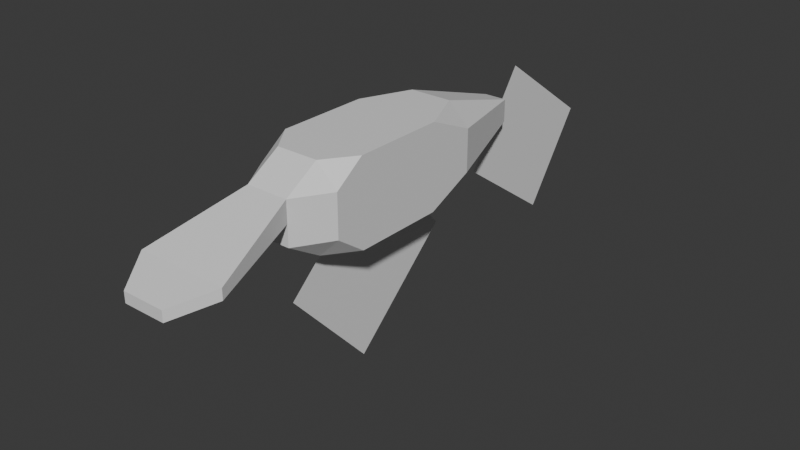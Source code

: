 # Source: deep-c-110.blend  (saved by Blender 4.3.34; exported with 4.5.12 LTS)
import bpy
from mathutils import Matrix  # noqa: F401  (used for matrix-valued properties, if any)

bpy.ops.wm.read_factory_settings(use_empty=True)
scene = bpy.context.scene
scene.name = 'Scene'

# ---- collections
col_collection = bpy.data.collections.new('Collection'); scene.collection.children.link(col_collection)

# ---- materials (node trees are filled in below, after node groups)
mat_material = bpy.data.materials.new('Material')
mat_material.alpha_threshold = 0.0
mat_material.roughness = 0.5
mat_material.line_color = (0.0, 0.0, 0.0, 1.0)

# ---- material node trees
mat_material.use_nodes = True; mat_material.node_tree.nodes.clear()
_N = mat_material.node_tree.nodes; _L = mat_material.node_tree.links
n0 = _N.new('ShaderNodeOutputMaterial'); n0.name = 'Material Output'; n0.location = (300, 300)
n1 = _N.new('ShaderNodeBsdfPrincipled'); n1.name = 'Principled BSDF'; n1.location = (10, 300)
n1.inputs[3].default_value = 1.45
_L.new(n1.outputs[0], n0.inputs[0])
n0.is_active_output = True

# ---- world
world_world = bpy.data.worlds.new('World'); scene.world = world_world
world_world.use_nodes = True; world_world.node_tree.nodes.clear()
_N = world_world.node_tree.nodes; _L = world_world.node_tree.links
n0 = _N.new('ShaderNodeOutputWorld'); n0.name = 'World Output'; n0.location = (300, 300)
n1 = _N.new('ShaderNodeBackground'); n1.name = 'Background'; n1.location = (10, 300)
n1.inputs[0].default_value = (0.05088, 0.05088, 0.05088, 1.0)
_L.new(n1.outputs[0], n0.inputs[0])
n0.is_active_output = True
world_world.color = (0.05088, 0.05088, 0.05088)
world_world.sun_shadow_jitter_overblur = 0.0

# ---- meshes
me_cube = bpy.data.meshes.new('Cube')
me_cube.from_pydata([(1.0, 0.8561, 1.0), (1.0, 0.8561, -1.0), (1.0, -1.306, 1.0), (1.0, -1.306, -1.0), (-1.0, 0.8561, 1.0), (-1.0, 0.8561, -1.0), (-1.0, -1.306, 1.0), (-1.0, -1.306, -1.0), (-0.5, -2.0, -1.0), (-0.5, 2.0, -1.0), (0.5, -2.814, 0.0), (0.5, 2.0, 1.0), (-0.5, -2.814, 0.0), (-0.5, 2.0, 1.0), (0.0, 4.397, -0.2682), (1.0, -2.0, 0.5), (-0.5, -2.814, -0.5), (0.5, -2.814, 0.5), (-0.5, -2.0, 1.0), (-1.0, 2.0, -0.5), (0.2682, 4.397, -0.2682), (1.0, -2.0, -0.5), (0.5, 2.0, -1.0), (-1.0, 2.0, 0.5), (0.5, -2.0, -1.0), (-0.5, -2.814, 0.5), (-1.0, -2.0, 0.5), (0.5, -2.0, 1.0), (-0.2682, 4.397, -0.2682), (-0.2682, 4.397, 0.2682), (1.0, 2.0, 0.5), (-1.0, -2.0, -0.5), (1.0, 2.0, -0.5), (0.5, -2.814, -0.5), (0.2682, 4.397, 0.2682), (1.055, -4.926, -0.4402), (-1.055, -4.926, -0.4402), (-1.055, -4.926, -0.1902), (1.055, -4.926, -0.1902), (0.5, -5.783, -0.6915), (-0.5, -5.783, -0.6915), (-0.5, -5.783, -0.4415), (0.5, -5.783, -0.4415), (0.0, 5.154, 0.8161), (0.0, 7.772, -1.011), (0.0, 3.641, -1.348), (0.0, 6.259, -3.176), (0.0, 0.208, 0.1663), (0.0, 2.261, -2.09), (0.0, -2.291, -2.108), (0.0, -0.238, -4.364)], [], [(32, 22, 20), (13, 23, 4), (4, 6, 0), (20, 30, 32), (37, 42, 38), (31, 26, 6), (34, 13, 11), (24, 21, 33), (21, 10, 33), (11, 30, 34), (18, 26, 25), (31, 8, 16), (39, 41, 40), (19, 9, 5), (47, 50, 48), (12, 37, 25), (14, 22, 9), (15, 27, 17), (34, 20, 14), (5, 9, 22), (15, 17, 10), (35, 42, 39), (38, 10, 17), (25, 38, 17), (35, 12, 10), (39, 36, 35), (25, 27, 18), (8, 33, 16), (36, 41, 37), (29, 19, 23), (10, 16, 33), (1, 32, 30), (21, 15, 10), (44, 43, 14), (26, 12, 25), (16, 12, 31), (12, 26, 31), (32, 1, 22), (13, 29, 23), (6, 18, 27), (27, 2, 6), (2, 0, 6), (0, 11, 13), (13, 4, 0), (20, 34, 30), (37, 41, 42), (6, 4, 5), (4, 23, 5), (23, 19, 5), (5, 7, 6), (7, 31, 6), (34, 29, 13), (24, 3, 21), (11, 0, 30), (18, 6, 26), (31, 7, 8), (39, 42, 41), (19, 28, 9), (47, 49, 50), (12, 36, 37), (9, 28, 14), (14, 20, 22), (15, 2, 27), (14, 28, 29), (29, 34, 14), (22, 1, 5), (1, 3, 5), (3, 24, 8), (8, 7, 3), (7, 5, 3), (35, 38, 42), (38, 35, 10), (25, 37, 38), (35, 36, 12), (39, 40, 36), (25, 17, 27), (8, 24, 33), (36, 40, 41), (29, 28, 19), (10, 12, 16), (30, 0, 1), (0, 2, 1), (2, 15, 21), (21, 3, 2), (3, 1, 2), (14, 45, 46), (46, 44, 14)])
_uv = me_cube.uv_layers.new(name='UVMap')
_uv.uv.foreach_set('vector', [0.4375, 0.5, 0.375, 0.4375, 0.4375, 0.4375, 0.625, 0.3125, 0.5625, 0.25, 0.625, 0.25, 0.875, 0.5, 0.875, 0.75, 0.625, 0.5, 0.4375, 0.4375, 0.5625, 0.5, 0.4375, 0.5, 0.5312, 0.9375, 0.5312, 0.8125, 0.5312, 0.8125, 0.4375, 0.0, 0.5625, 0.0, 0.625, 0.0, 0.5625, 0.4375, 0.625, 0.3125, 0.625, 0.4375, 0.375, 0.8125, 0.4375, 0.75, 0.4375, 0.8125, 0.4375, 0.75, 0.5, 0.8125, 0.4375, 0.8125, 0.625, 0.4375, 0.5625, 0.5, 0.5625, 0.4375, 0.8125, 0.75, 0.5625, 1.0, 0.5625, 0.9375, 0.4375, 0.0, 0.1875, 0.75, 0.4375, 0.9375, 0.5, 0.8125, 0.5312, 0.9375, 0.5, 0.9375, 0.4375, 0.25, 0.375, 0.3125, 0.375, 0.25, 0.0, 0.0, 0.0, 0.0, 0.0, 0.0, 0.5, 0.9375, 0.5312, 0.9375, 0.5625, 0.9375, 0.4375, 0.375, 0.375, 0.4375, 0.375, 0.3125, 0.5625, 0.75, 0.625, 0.8125, 0.5625, 0.8125, 0.5625, 0.4375, 0.4375, 0.4375, 0.4375, 0.375, 0.125, 0.5, 0.1875, 0.5, 0.3125, 0.5, 0.5625, 0.75, 0.5625, 0.8125, 0.5, 0.8125, 0.5, 0.8125, 0.5312, 0.8125, 0.5, 0.8125, 0.5312, 0.8125, 0.5, 0.8125, 0.5625, 0.8125, 0.5625, 0.9375, 0.5312, 0.8125, 0.5625, 0.8125, 0.5, 0.8125, 0.5, 0.9375, 0.5, 0.8125, 0.5, 0.8125, 0.5, 0.9375, 0.5, 0.8125, 0.5625, 0.9375, 0.625, 0.8125, 0.625, 0.9375, 0.375, 0.9375, 0.4375, 0.8125, 0.4375, 0.9375, 0.5, 0.9375, 0.5312, 0.9375, 0.5312, 0.9375, 0.5625, 0.3125, 0.4375, 0.25, 0.5625, 0.25, 0.5, 0.8125, 0.4375, 0.9375, 0.4375, 0.8125, 0.375, 0.5, 0.4375, 0.5, 0.5625, 0.5, 0.4375, 0.75, 0.5625, 0.75, 0.5, 0.8125, 0.0, 0.0, 0.0, 0.0, 0.0, 0.0, 0.5625, 1.0, 0.5, 0.9375, 0.5625, 0.9375, 0.4375, 0.9375, 0.5, 0.9375, 0.4375, 0.0, 0.5, 0.9375, 0.5625, 0.0, 0.4375, 0.0, 0.4375, 0.5, 0.375, 0.5, 0.375, 0.4375, 0.625, 0.3125, 0.5625, 0.3125, 0.5625, 0.25, 0.875, 0.75, 0.8125, 0.75, 0.6875, 0.75, 0.6875, 0.75, 0.625, 0.75, 0.875, 0.75, 0.625, 0.75, 0.625, 0.5, 0.875, 0.75, 0.625, 0.5, 0.6875, 0.5, 0.8125, 0.5, 0.8125, 0.5, 0.875, 0.5, 0.625, 0.5, 0.4375, 0.4375, 0.5625, 0.4375, 0.5625, 0.5, 0.5312, 0.9375, 0.5312, 0.9375, 0.5312, 0.8125, 0.625, 0.0, 0.625, 0.25, 0.375, 0.25, 0.625, 0.25, 0.5625, 0.25, 0.375, 0.25, 0.5625, 0.25, 0.4375, 0.25, 0.375, 0.25, 0.375, 0.25, 0.375, 0.0, 0.625, 0.0, 0.375, 0.0, 0.4375, 0.0, 0.625, 0.0, 0.5625, 0.4375, 0.5625, 0.3125, 0.625, 0.3125, 0.375, 0.8125, 0.375, 0.75, 0.4375, 0.75, 0.625, 0.4375, 0.625, 0.5, 0.5625, 0.5, 0.8125, 0.75, 0.625, 0.0, 0.5625, 1.0, 0.4375, 0.0, 0.375, 0.0, 0.1875, 0.75, 0.5, 0.8125, 0.5312, 0.8125, 0.5312, 0.9375, 0.4375, 0.25, 0.4375, 0.3125, 0.375, 0.3125, 0.0, 0.0, 0.0, 0.0, 0.0, 0.0, 0.5, 0.9375, 0.5, 0.9375, 0.5312, 0.9375, 0.375, 0.3125, 0.4375, 0.3125, 0.4375, 0.375, 0.4375, 0.375, 0.4375, 0.4375, 0.375, 0.4375, 0.5625, 0.75, 0.625, 0.75, 0.625, 0.8125, 0.4375, 0.375, 0.4375, 0.3125, 0.5625, 0.3125, 0.5625, 0.3125, 0.5625, 0.4375, 0.4375, 0.375, 0.3125, 0.5, 0.375, 0.5, 0.125, 0.5, 0.375, 0.5, 0.375, 0.75, 0.125, 0.5, 0.375, 0.75, 0.3125, 0.75, 0.1875, 0.75, 0.1875, 0.75, 0.125, 0.75, 0.375, 0.75, 0.125, 0.75, 0.125, 0.5, 0.375, 0.75, 0.5, 0.8125, 0.5312, 0.8125, 0.5312, 0.8125, 0.5312, 0.8125, 0.5, 0.8125, 0.5, 0.8125, 0.5625, 0.9375, 0.5312, 0.9375, 0.5312, 0.8125, 0.5, 0.8125, 0.5, 0.9375, 0.5, 0.9375, 0.5, 0.8125, 0.5, 0.9375, 0.5, 0.9375, 0.5625, 0.9375, 0.5625, 0.8125, 0.625, 0.8125, 0.375, 0.9375, 0.375, 0.8125, 0.4375, 0.8125, 0.5, 0.9375, 0.5, 0.9375, 0.5312, 0.9375, 0.5625, 0.3125, 0.4375, 0.3125, 0.4375, 0.25, 0.5, 0.8125, 0.5, 0.9375, 0.4375, 0.9375, 0.5625, 0.5, 0.625, 0.5, 0.375, 0.5, 0.625, 0.5, 0.625, 0.75, 0.375, 0.5, 0.625, 0.75, 0.5625, 0.75, 0.4375, 0.75, 0.4375, 0.75, 0.375, 0.75, 0.625, 0.75, 0.375, 0.75, 0.375, 0.5, 0.625, 0.75, 0.0, 0.0, 0.0, 0.0, 0.0, 0.0, 0.0, 0.0, 0.0, 0.0, 0.0, 0.0])
me_cube.materials.append(mat_material)
me_cube.use_mirror_vertex_groups = False
me_cube.update()

# ---- objects
ob_cube = bpy.data.objects.new('Cube', me_cube)

# ---- transforms, parenting, visibility, modifiers, constraints
ob_cube.location = (0.0, 0.0, 0.0)
ob_cube.lock_rotations_4d = False
ob_cube.empty_display_type = 'ARROWS'
ob_cube.lineart.crease_threshold = 0.0

# ---- collection membership
col_collection.objects.link(ob_cube)

# ---- scene / render settings (as saved in the file)
scene.frame_start = 1; scene.frame_end = 250; scene.frame_set(1)
scene.render.engine = 'BLENDER_EEVEE_NEXT'
bpy.context.view_layer.update()

# ---- added for rendering (the .blend has no active camera and no usable light): camera, sun
cam_auto = bpy.data.cameras.new('AutoCamera')
cam_auto.lens = 50.0
cam_auto.sensor_width = 36.0
cam_auto.clip_end = 1000.0
ob_auto_camera = bpy.data.objects.new('AutoCamera', cam_auto)
scene.collection.objects.link(ob_auto_camera)
ob_auto_camera.location = (13.6284, -15.3595, 9.22092)
ob_auto_camera.rotation_euler = (1.09748, -7.21219e-08, 0.694738)
scene.camera = ob_auto_camera
light_auto_sun = bpy.data.lights.new('AutoSun', 'SUN')
light_auto_sun.energy = 3.0
light_auto_sun.angle = 0.0523599
ob_auto_sun = bpy.data.objects.new('AutoSun', light_auto_sun)
scene.collection.objects.link(ob_auto_sun)
ob_auto_sun.rotation_euler = (0.872665, 0.174533, 0.523599)
bpy.context.view_layer.update()
